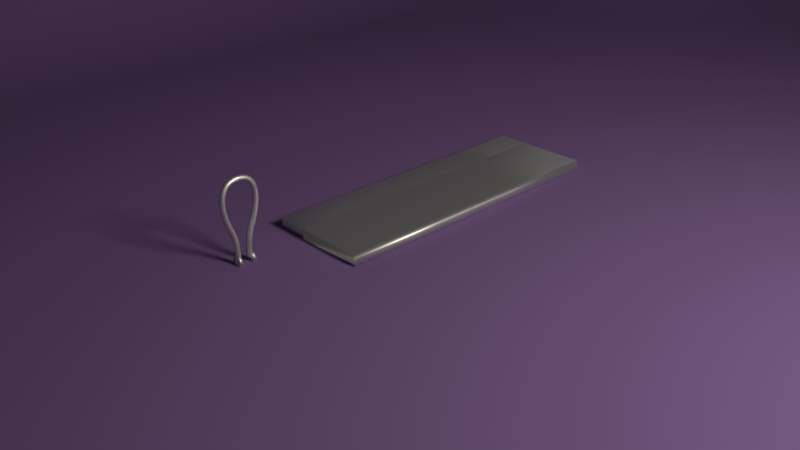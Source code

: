 # Source: folding-comb-animation_.blend  (saved by Blender 2.79.0; exported with 4.5.12 LTS)
import bpy
from mathutils import Matrix  # noqa: F401  (used for matrix-valued properties, if any)

bpy.ops.wm.read_factory_settings(use_empty=True)
scene = bpy.context.scene
scene.name = 'Scene'

# ---- collections
col_collection_1 = bpy.data.collections.new('Collection 1'); scene.collection.children.link(col_collection_1)

# ---- materials (node trees are filled in below, after node groups)
mat_case = bpy.data.materials.new('Case')
mat_case.alpha_threshold = 0.0
mat_case.roughness = 0.5
mat_tines = bpy.data.materials.new('Tines')
mat_tines.alpha_threshold = 0.0
mat_tines.roughness = 0.5
mat_tines.line_color = (0.0, 0.0, 0.0, 1.0)
mat_window = bpy.data.materials.new('Window')
mat_window.alpha_threshold = 0.0
mat_window.roughness = 0.5
mat_backdrop = bpy.data.materials.new('Backdrop')
mat_backdrop.alpha_threshold = 0.0
mat_backdrop.roughness = 0.5

# ---- material node trees
mat_case.use_nodes = True; mat_case.node_tree.nodes.clear()
_N = mat_case.node_tree.nodes; _L = mat_case.node_tree.links
n0 = _N.new('ShaderNodeOutputMaterial'); n0.name = 'Material Output'; n0.location = (300, 300)
n1 = _N.new('ShaderNodeBsdfAnisotropic'); n1.name = 'Glossy BSDF'; n1.location = (-26, 307)
n1.distribution = 'GGX'
_L.new(n1.outputs[0], n0.inputs[0])
n0.is_active_output = True
mat_tines.use_nodes = True; mat_tines.node_tree.nodes.clear()
_N = mat_tines.node_tree.nodes; _L = mat_tines.node_tree.links
n0 = _N.new('ShaderNodeOutputMaterial'); n0.name = 'Material Output'; n0.location = (434, 300)
n1 = _N.new('ShaderNodeMixShader'); n1.name = 'Mix Shader'; n1.location = (214, 358)
n1.inputs[0].default_value = 0.1
n2 = _N.new('ShaderNodeBsdfDiffuse'); n2.name = 'Diffuse BSDF'; n2.location = (-32, 378)
n2.inputs[0].default_value = (0.02006, 0.007388, 0.003729, 1.0)
n2.inputs[1].default_value = 0.5
n3 = _N.new('ShaderNodeBsdfAnisotropic'); n3.name = 'Glossy BSDF'; n3.location = (-28, 212)
n3.distribution = 'GGX'
n3.inputs[0].default_value = (0.8, 0.1535, 0.002687, 1.0)
n3.inputs[1].default_value = 0.4472
_L.new(n2.outputs[0], n1.inputs[1])
_L.new(n1.outputs[0], n0.inputs[0])
_L.new(n3.outputs[0], n1.inputs[2])
n0.is_active_output = True
mat_window.use_nodes = True; mat_window.node_tree.nodes.clear()
_N = mat_window.node_tree.nodes; _L = mat_window.node_tree.links
n0 = _N.new('ShaderNodeOutputMaterial'); n0.name = 'Material Output'; n0.location = (300, 300)
n1 = _N.new('ShaderNodeEmission'); n1.name = 'Emission'; n1.location = (19, 311)
n1.inputs[0].default_value = (0.8, 0.7505, 0.6129, 1.0)
n1.inputs[1].default_value = 50.0
_L.new(n1.outputs[0], n0.inputs[0])
n0.is_active_output = True
mat_backdrop.use_nodes = True; mat_backdrop.node_tree.nodes.clear()
_N = mat_backdrop.node_tree.nodes; _L = mat_backdrop.node_tree.links
n0 = _N.new('ShaderNodeOutputMaterial'); n0.name = 'Material Output'; n0.location = (300, 300)
n1 = _N.new('ShaderNodeBsdfDiffuse'); n1.name = 'Diffuse BSDF'; n1.location = (10, 300)
n1.inputs[0].default_value = (0.1776, 0.106, 0.278, 1.0)
n1.inputs[1].default_value = 0.1
_L.new(n1.outputs[0], n0.inputs[0])
n0.is_active_output = True

# ---- world
world_world = bpy.data.worlds.new('World'); scene.world = world_world
world_world.color = (0.05088, 0.05088, 0.05088)
world_world.use_sun_shadow = False
world_world.sun_shadow_jitter_overblur = 0.0
world_world.cycles.sampling_method = 'MANUAL'

# ---- cameras
cam_camera = bpy.data.cameras.new('Camera')
cam_camera.clip_end = 100.0
cam_camera.lens = 35.0
cam_camera.sensor_width = 32.0
cam_camera.sensor_height = 18.0
cam_camera.ortho_scale = 7.314
cam_camera.dof.focus_distance = 0.0

# ---- lights
light_lamp = bpy.data.lights.new('Lamp', 'POINT')
light_lamp.transmission_factor = 0.0
light_lamp.cutoff_distance = 30.0
light_lamp.energy = 100.0
light_lamp.shadow_buffer_clip_start = 1.001
light_lamp.shadow_soft_size = 0.1
light_lamp.shadow_maximum_resolution = 0.006
light_lamp.use_absolute_resolution = True

# ---- meshes
me_cubeziercurve = bpy.data.meshes.new('CUBezierCurve')
me_cubeziercurve.from_pydata([(-0.4831, -0.002324, 0.009979), (-0.4711, -0.00256, 0.03367), (-0.4492, -0.002976, 0.04801), (-0.4258, -0.003421, 0.04971), (-0.4044, -0.003828, 0.04132), (-0.3878, -0.004141, 0.02173), (-0.3832, -0.004224, 4.975e-08), (-0.3878, -0.004141, -0.02173), (-0.4044, -0.003828, -0.04132), (-0.4258, -0.003421, -0.04971), (-0.4492, -0.002976, -0.04801), (-0.4711, -0.00256, -0.03367), (-0.4818, -0.002355, -0.01373), (-0.4717, 0.086, 0.01645), (-0.4576, 0.08274, 0.03796), (-0.441, 0.07919, 0.04737), (-0.4123, 0.07196, 0.04853), (-0.3924, 0.06891, 0.03796), (-0.3767, 0.06717, 0.01331), (-0.3782, 0.06619, -0.01645), (-0.3924, 0.06891, -0.03796), (-0.4123, 0.07196, -0.04853), (-0.4165, 0.1365, -0.04982), (-0.441, 0.07919, -0.04737), (-0.4576, 0.08274, -0.03796), (-0.4727, 0.08751, -0.01331), (-0.4471, 0.1622, 0.01645), (-0.434, 0.156, 0.03796), (-0.4165, 0.1365, 0.04982), (-0.3921, 0.1358, 0.04853), (-0.3734, 0.1284, 0.03796), (-0.3585, 0.1231, 0.01331), (-0.3602, 0.1226, -0.01646), (-0.3734, 0.1284, -0.03796), (-0.3921, 0.1358, -0.04853), (-0.434, 0.156, -0.03796), (-0.4479, 0.1638, -0.01331), (-0.4094, 0.2268, 0.0133), (-0.3976, 0.2175, 0.03733), (-0.3764, 0.2011, 0.05042), (-0.3403, 0.2065, 0.04686), (-0.3452, 0.1764, 0.03855), (-0.3335, 0.1673, 0.01734), (-0.3322, 0.1662, -0.01333), (-0.3452, 0.1764, -0.03855), (-0.3403, 0.2065, -0.04686), (-0.3764, 0.2011, -0.05042), (-0.3976, 0.2175, -0.03733), (-0.4087, 0.2262, -0.01556), (-0.3596, 0.277, 0.01332), (-0.3486, 0.2655, 0.03797), (-0.3313, 0.2485, 0.04979), (-0.3071, 0.2134, 0.03797), (-0.2984, 0.2002, 0.01332), (-0.2983, 0.2019, -0.01646), (-0.3071, 0.2134, -0.03797), (-0.3313, 0.2485, -0.04979), (-0.3486, 0.2655, -0.03797), (-0.3579, 0.2767, -0.01646), (-0.2981, 0.3142, 0.01646), (-0.2914, 0.3014, 0.03797), (-0.2564, 0.2971, 0.04831), (-0.2482, 0.2673, 0.04721), (-0.2615, 0.2419, 0.03797), (-0.2553, 0.2288, 0.01646), (-0.256, 0.227, -0.01332), (-0.2615, 0.2419, -0.03797), (-0.2639, 0.2635, -0.04854), (-0.2813, 0.284, -0.04853), (-0.2914, 0.3014, -0.03797), (-0.2999, 0.3148, -0.01331), (-0.2319, 0.3399, 0.01645), (-0.2274, 0.3261, 0.03796), (-0.2329, 0.2906, 0.05022), (-0.2083, 0.2623, 0.03796), (-0.2057, 0.2466, 0.01331), (-0.2045, 0.2483, -0.01646), (-0.2083, 0.2623, -0.03796), (-0.1864, 0.2862, -0.04757), (-0.2173, 0.304, -0.04979), (-0.2274, 0.3261, -0.03796), (-0.2338, 0.3407, -0.01331), (-0.161, 0.3552, 0.01645), (-0.1584, 0.341, 0.03796), (-0.1354, 0.3234, 0.04879), (-0.1422, 0.2968, 0.0486), (-0.1484, 0.2751, 0.03796), (-0.1467, 0.2607, 0.01645), (-0.1481, 0.2587, -0.01005), (-0.1479, 0.2705, -0.03335), (-0.1431, 0.3252, -0.04826), (-0.1592, 0.3455, -0.03335), (-0.1629, 0.3567, -0.01005), (-0.08702, 0.3625, 0.01327), (-0.08617, 0.3519, 0.03335), (-0.05294, 0.3376, 0.04486), (-0.08325, 0.2807, 0.03796), (-0.08329, 0.2663, 0.01645), (-0.08529, 0.2644, -0.01005), (-0.08331, 0.2761, -0.03335), (-0.05458, 0.2987, -0.04779), (-0.007802, 0.3171, -0.05016), (-0.05294, 0.3376, -0.04486), (-0.08617, 0.3519, -0.03335), (-0.08901, 0.3634, -0.01005), (-0.0132, 0.3627, 0.01005), (-0.01089, 0.351, 0.03334), (-0.007802, 0.3171, 0.05016), (-0.054, 0.2986, 0.04761), (-0.01495, 0.2752, 0.03335), (-0.01607, 0.2647, 0.01327), (-0.01852, 0.2638, -0.01005), (-0.01495, 0.2752, -0.03335), (-0.01089, 0.351, -0.03334), (-0.01087, 0.3616, -0.01327), (0.06341, 0.3556, 0.01005), (0.06538, 0.3437, 0.03334), (0.09994, 0.3174, 0.04781), (0.08908, 0.2827, 0.04635), (0.0556, 0.2684, 0.03334), (0.05359, 0.258, 0.01327), (0.05063, 0.2574, -0.01005), (0.0556, 0.2684, -0.03334), (0.08908, 0.2827, -0.04635), (0.09994, 0.3174, -0.04781), (0.06538, 0.3437, -0.03334), (0.0661, 0.3542, -0.01327), (0.1427, 0.3416, 0.01327), (0.1414, 0.3311, 0.03334), (0.1268, 0.2566, 0.03334), (0.1552, 0.2403, 0.01321), (0.1206, 0.246, -0.01005), (0.1268, 0.2566, -0.03334), (0.1414, 0.3311, -0.03334), (0.1397, 0.3432, -0.01005), (0.2457, 0.3192, -0.000154), (0.2176, 0.3245, 0.01327), (0.2353, 0.3083, 0.03434), (0.2434, 0.291, 0.04484), (0.2783, 0.2546, 0.04998), (0.2668, 0.2416, 0.04648), (0.2184, 0.2356, 0.03369), (0.1948, 0.2336, -0.02252), (0.2281, 0.2427, -0.04193), (0.2757, 0.2423, -0.04751), (0.2783, 0.2546, -0.04998), (0.3013, 0.2634, -0.04873), (0.2452, 0.2964, -0.04195), (0.2172, 0.3213, -0.02252), (0.3136, 0.2932, 0.02253), (0.2576, 0.2158, 0.02252), (0.2231, 0.2212, -0.0006174), (0.2893, 0.2037, -0.017), (0.2967, 0.21, -0.03149), (0.3184, 0.2854, -0.03134), (0.2848, 0.3055, -0.01327), (0.3558, 0.2831, 0.006181), (0.3525, 0.2666, 0.03793), (0.3013, 0.2634, 0.04873), (0.3288, 0.2042, 0.03793), (0.3232, 0.1909, 0.01641), (0.321, 0.1895, -0.00675), (0.3296, 0.2096, -0.04151), (0.3499, 0.2619, -0.04153), (0.3562, 0.2806, -0.01641), (0.5083, 0.2112, 0.03332), (0.5307, 0.1865, 0.04483), (0.4994, 0.1847, 0.0491), (0.4823, 0.173, 0.04989), (0.4853, 0.1492, 0.04194), (0.482, 0.1361, 0.02799), (0.4499, 0.1407, 0.01321), (0.4817, 0.1272, -0.00341), (0.4507, 0.144, -0.02248), (0.4853, 0.1492, -0.04194), (0.4823, 0.173, -0.04989), (0.4994, 0.1847, -0.0491), (0.5307, 0.1865, -0.04483), (0.5083, 0.2112, -0.03332), (0.5119, 0.2207, -0.01443), (0.4913, 0.2308, -3.209e-08), (0.5158, 0.2207, 0.0107), (0.5341, 0.1124, 0.01406), (0.5075, 0.1242, -0.02252), (0.6163, 0.1912, 0.01307), (0.614, 0.1807, 0.03344), (0.7386, 0.116, 0.04997), (0.6178, 0.128, 0.0486), (0.6317, 0.1137, 0.04449), (0.5652, 0.115, 0.03334), (0.5667, 0.1017, -0.006735), (0.5652, 0.115, -0.03334), (0.6317, 0.1137, -0.04449), (0.6178, 0.128, -0.0486), (0.6534, 0.1503, -0.04787), (0.614, 0.1807, -0.03344), (0.5892, 0.1993, -0.009632), (0.6534, 0.1503, 0.04787), (0.6283, 0.09619, 0.02739), (0.6268, 0.08801, -1.694e-08), (0.6283, 0.09619, -0.02739), (0.6441, 0.1868, -0.01047), (0.7485, 0.17, 0.0132), (0.7129, 0.164, 0.03334), (0.703, 0.08879, 0.03334), (0.6971, 0.07785, 0.01005), (0.7008, 0.07841, -0.01327), (0.703, 0.08879, -0.03334), (0.7386, 0.116, -0.04997), (0.7129, 0.164, -0.03334), (0.7101, 0.1761, -0.01005), (0.7941, 0.1556, 0.03334), (0.8344, 0.1309, 0.0478), (0.8346, 0.09487, 0.04637), (0.7881, 0.08001, 0.03334), (0.7821, 0.06884, 0.01005), (0.7863, 0.06954, -0.01327), (0.7881, 0.08001, -0.03334), (0.8346, 0.09487, -0.04637), (0.8344, 0.1309, -0.0478), (0.7941, 0.1556, -0.03334), (0.79, 0.1676, -0.01005), (0.8848, 0.1621, 0.01005), (0.8906, 0.1503, 0.03334), (0.8878, 0.07449, 0.03334), (0.8813, 0.06311, 0.01005), (0.8863, 0.06395, -0.01327), (0.8878, 0.07449, -0.03334), (0.8906, 0.1503, -0.03334), (0.8898, 0.1609, -0.01327), (1.003, 0.1608, 0.006725), (1.003, 0.1491, 0.03262), (1.003, 0.1248, 0.04882), (1.003, 0.09497, 0.04808), (1.003, 0.0732, 0.034), (1.003, 0.06089, 0.01005), (1.003, 0.06224, -0.01405), (1.003, 0.0732, -0.034), (1.003, 0.09497, -0.04808), (1.003, 0.1248, -0.04882), (1.003, 0.1536, -0.0276), (-0.4831, 0.002324, 0.009978), (-0.4711, 0.00256, 0.03367), (-0.4492, 0.002976, 0.04801), (-0.4258, 0.003421, 0.04971), (-0.4044, 0.003828, 0.04132), (-0.3878, 0.004141, 0.02173), (-0.3832, 0.004224, -2.374e-06), (-0.3879, 0.004141, -0.02174), (-0.4044, 0.003828, -0.04132), (-0.4258, 0.003421, -0.04971), (-0.4492, 0.002976, -0.04802), (-0.4711, 0.00256, -0.03368), (-0.4818, 0.002355, -0.01373), (-0.4727, -0.08751, 0.01331), (-0.4576, -0.08274, 0.03796), (-0.441, -0.07919, 0.04737), (-0.4123, -0.07196, 0.04853), (-0.3924, -0.06891, 0.03796), (-0.3767, -0.06717, 0.01331), (-0.3782, -0.06618, -0.01646), (-0.3924, -0.0689, -0.03797), (-0.4123, -0.07195, -0.04853), (-0.4165, -0.1365, -0.04982), (-0.441, -0.07917, -0.04737), (-0.4576, -0.08273, -0.03797), (-0.4717, -0.086, -0.01646), (-0.4479, -0.1638, 0.01331), (-0.434, -0.156, 0.03796), (-0.4165, -0.1365, 0.04982), (-0.3921, -0.1358, 0.04853), (-0.3734, -0.1284, 0.03796), (-0.3585, -0.1231, 0.01331), (-0.3602, -0.1226, -0.01646), (-0.3734, -0.1284, -0.03797), (-0.3921, -0.1358, -0.04853), (-0.434, -0.156, -0.03797), (-0.4471, -0.1622, -0.01646), (-0.4094, -0.2268, 0.0133), (-0.3976, -0.2175, 0.03733), (-0.3795, -0.2033, 0.04934), (-0.3611, -0.1889, 0.04872), (-0.3452, -0.1764, 0.03855), (-0.3322, -0.1662, 0.01333), (-0.3335, -0.1673, -0.01734), (-0.3452, -0.1764, -0.03855), (-0.3611, -0.1889, -0.04872), (-0.3795, -0.2033, -0.04934), (-0.3976, -0.2175, -0.03733), (-0.4087, -0.2262, -0.01556), (-0.3596, -0.277, 0.01331), (-0.3487, -0.2655, 0.03796), (-0.328, -0.2473, 0.05048), (-0.2993, -0.2409, 0.04715), (-0.3071, -0.2134, 0.03796), (-0.2984, -0.2002, 0.01331), (-0.2983, -0.2019, -0.01646), (-0.3071, -0.2134, -0.03797), (-0.2993, -0.2409, -0.04716), (-0.328, -0.2473, -0.05048), (-0.3486, -0.2655, -0.03797), (-0.3579, -0.2767, -0.01646), (-0.2999, -0.3148, 0.0133), (-0.2914, -0.3014, 0.03796), (-0.2565, -0.2971, 0.0483), (-0.2616, -0.2419, 0.03795), (-0.256, -0.227, 0.01331), (-0.2553, -0.2288, -0.01646), (-0.2615, -0.2419, -0.03797), (-0.2914, -0.3014, -0.03797), (-0.2981, -0.3142, -0.01646), (-0.2338, -0.3407, 0.0133), (-0.2274, -0.3261, 0.03795), (-0.2005, -0.2989, 0.05023), (-0.1898, -0.2854, 0.04725), (-0.2083, -0.2623, 0.03795), (-0.2057, -0.2466, 0.01331), (-0.2045, -0.2483, -0.01646), (-0.2083, -0.2623, -0.03796), (-0.1897, -0.2854, -0.04726), (-0.2004, -0.2989, -0.05022), (-0.2564, -0.2971, -0.04831), (-0.2274, -0.3261, -0.03796), (-0.2319, -0.3399, -0.01645), (-0.161, -0.3552, 0.01645), (-0.1584, -0.341, 0.03796), (-0.1471, -0.3186, 0.04974), (-0.1484, -0.2751, 0.03796), (-0.1486, -0.2591, 0.01331), (-0.1467, -0.2607, -0.01645), (-0.1484, -0.2751, -0.03796), (-0.1431, -0.3252, -0.04826), (-0.1592, -0.3455, -0.03335), (-0.1629, -0.3567, -0.01005), (-0.08688, -0.3618, 0.01645), (-0.08578, -0.3473, 0.03796), (-0.0554, -0.3019, 0.04851), (-0.08326, -0.2807, 0.03796), (-0.08329, -0.2663, 0.01645), (-0.08529, -0.2644, -0.01005), (-0.08331, -0.2761, -0.03335), (-0.05458, -0.2987, -0.04779), (-0.05294, -0.3376, -0.04486), (-0.08617, -0.3519, -0.03335), (-0.08901, -0.3634, -0.01005), (-0.0132, -0.3627, 0.01004), (-0.0109, -0.351, 0.03334), (-0.03715, -0.331, 0.04777), (-0.01442, -0.2798, 0.03796), (-0.0159, -0.2654, 0.01645), (-0.01852, -0.2638, -0.01005), (-0.01495, -0.2752, -0.03335), (-0.007802, -0.3171, -0.05016), (-0.01089, -0.351, -0.03334), (-0.01087, -0.3616, -0.01327), (0.06341, -0.3556, 0.01004), (0.06537, -0.3437, 0.03334), (0.09817, -0.3237, 0.04484), (0.1076, -0.3029, 0.05044), (0.08907, -0.2827, 0.04635), (0.0556, -0.2684, 0.03334), (0.05062, -0.2574, 0.01005), (0.05359, -0.258, -0.01327), (0.0556, -0.2684, -0.03334), (0.08908, -0.2827, -0.04635), (0.06538, -0.3437, -0.03334), (0.0661, -0.3542, -0.01327), (0.1397, -0.3432, 0.01005), (0.1414, -0.3311, 0.03334), (0.1268, -0.2566, 0.03334), (0.1206, -0.246, 0.01005), (0.124, -0.2464, -0.01327), (0.1268, -0.2566, -0.03334), (0.09994, -0.3174, -0.04781), (0.1414, -0.3311, -0.03334), (0.1427, -0.3416, -0.01327), (0.2457, -0.3192, 0.0001538), (0.2172, -0.3213, 0.02252), (0.2452, -0.2964, 0.04195), (0.2783, -0.2546, 0.04998), (0.2757, -0.2423, 0.04751), (0.2281, -0.2427, 0.04193), (0.1948, -0.2336, 0.02252), (0.224, -0.2212, 0.003403), (0.2224, -0.2232, -0.01323), (0.2239, -0.2299, -0.02791), (0.2281, -0.2427, -0.04193), (0.2757, -0.2423, -0.04751), (0.2783, -0.2546, -0.04998), (0.2434, -0.291, -0.04484), (0.2353, -0.3083, -0.03434), (0.2176, -0.3245, -0.01327), (0.3184, -0.2939, 0.01768), (0.3184, -0.2854, 0.03134), (0.2944, -0.2047, 0.02265), (0.2843, -0.3022, -0.02252), (0.3558, -0.2831, 0.00618), (0.3499, -0.2619, 0.04153), (0.3013, -0.2634, 0.04873), (0.3288, -0.2042, 0.03793), (0.321, -0.1895, 0.006749), (0.3232, -0.1909, -0.01641), (0.3288, -0.2042, -0.03793), (0.3013, -0.2634, -0.04873), (0.3525, -0.2666, -0.03793), (0.3562, -0.2806, -0.01641), (0.5083, -0.2112, 0.03333), (0.5004, -0.1907, 0.04792), (0.4823, -0.173, 0.04989), (0.4853, -0.1492, 0.04194), (0.482, -0.1361, 0.028), (0.4499, -0.1407, 0.01322), (0.4817, -0.1272, -0.003409), (0.4507, -0.144, -0.02248), (0.4853, -0.1492, -0.04194), (0.4994, -0.1847, -0.0491), (0.5307, -0.1865, -0.04483), (0.5083, -0.2112, -0.03332), (0.5158, -0.2207, -0.0107), (0.4913, -0.2308, 1.887e-07), (0.4823, -0.173, -0.04989), (0.5119, -0.2207, 0.01443), (0.5341, -0.1124, 0.01406), (0.5075, -0.1242, -0.02252), (0.5899, -0.2, -0.006275), (0.5879, -0.1947, 0.02296), (0.5644, -0.1828, 0.04226), (0.638, -0.1467, 0.04907), (0.6178, -0.128, 0.0486), (0.6317, -0.1137, 0.04449), (0.5652, -0.115, 0.03334), (0.5667, -0.1017, -0.006735), (0.5652, -0.115, -0.03334), (0.6317, -0.1137, -0.04449), (0.6178, -0.128, -0.0486), (0.638, -0.1467, -0.04907), (0.614, -0.1807, -0.03344), (0.6764, -0.1796, 0.01314), (0.6434, -0.1745, 0.03401), (0.6726, -0.154, 0.04468), (0.6283, -0.09619, 0.02739), (0.6268, -0.08801, 1.626e-07), (0.6283, -0.09619, -0.02739), (0.6726, -0.154, -0.04468), (0.6441, -0.1868, -0.01047), (0.7129, -0.164, 0.03334), (0.7386, -0.116, 0.04997), (0.703, -0.08879, 0.03334), (0.7008, -0.07841, 0.01327), (0.6971, -0.07785, -0.01005), (0.703, -0.08879, -0.03334), (0.7386, -0.116, -0.04997), (0.7129, -0.164, -0.03334), (0.7101, -0.1761, -0.01005), (0.8345, -0.163, 0.01319), (0.7941, -0.1556, 0.03334), (0.8344, -0.1309, 0.0478), (0.7881, -0.08001, 0.03334), (0.7863, -0.06954, 0.01327), (0.7821, -0.06884, -0.01005), (0.7881, -0.08001, -0.03334), (0.8346, -0.09487, -0.04637), (0.8344, -0.1309, -0.0478), (0.7941, -0.1556, -0.03334), (0.79, -0.1676, -0.01005), (0.8906, -0.1503, 0.03334), (0.8346, -0.09487, 0.04637), (0.8878, -0.07449, 0.03334), (0.8863, -0.06395, 0.01327), (0.8813, -0.06311, -0.01005), (0.8878, -0.07449, -0.03334), (0.8906, -0.1503, -0.03334), (0.8848, -0.1621, -0.01005), (1.003, -0.1608, 0.006725), (1.003, -0.1491, 0.03262), (1.003, -0.1248, 0.04882), (1.003, -0.09497, 0.04808), (1.003, -0.0732, 0.034), (1.003, -0.06224, 0.01405), (1.003, -0.06089, -0.01005), (1.003, -0.0732, -0.034), (1.003, -0.09497, -0.04808), (1.003, -0.1248, -0.04882), (1.003, -0.1536, -0.0276), (1.123, -0.0862, -0.002217), (1.058, -0.1662, -0.002217), (1.093, -0.0862, -0.07293), (1.048, -0.1662, -0.02701), (1.023, -0.0862, -0.1022), (1.023, -0.1662, -0.03727), (0.952, -0.0862, -0.07293), (0.998, -0.1662, -0.02701), (0.9228, -0.0862, -0.002217), (0.9877, -0.1662, -0.002217), (0.952, -0.0862, 0.06849), (0.998, -0.1662, 0.02257), (1.023, -0.0862, 0.09778), (1.023, -0.1662, 0.03284), (1.093, -0.0862, 0.06849), (1.048, -0.1662, 0.02257), (1.093, -0.1462, -0.07293), (1.123, -0.1462, -0.002217), (1.023, -0.1462, -0.1022), (0.952, -0.1462, -0.07293), (0.9228, -0.1462, -0.002217), (0.952, -0.1462, 0.06849), (1.023, -0.1462, 0.09778), (1.093, -0.1462, 0.06849), (1.071, -0.1462, -0.04997), (1.09, -0.1462, -0.002217), (1.023, -0.1462, -0.06975), (0.975, -0.1462, -0.04997), (0.9552, -0.1462, -0.002217), (0.975, -0.1462, 0.04553), (1.023, -0.1462, 0.06531), (1.071, -0.1462, 0.04553), (1.123, 0.1138, -0.002217), (1.058, 0.1938, -0.002217), (1.093, 0.1138, 0.06849), (1.048, 0.1938, 0.02257), (1.023, 0.1138, 0.09778), (1.023, 0.1938, 0.03284), (0.952, 0.1138, 0.06849), (0.998, 0.1938, 0.02257), (0.9228, 0.1138, -0.002217), (0.9877, 0.1938, -0.002217), (0.952, 0.1138, -0.07293), (0.998, 0.1938, -0.02701), (1.023, 0.1138, -0.1022), (1.023, 0.1938, -0.03727), (1.093, 0.1138, -0.07293), (1.048, 0.1938, -0.02701), (1.093, 0.1738, 0.06849), (1.123, 0.1738, -0.002217), (1.023, 0.1738, 0.09778), (0.952, 0.1738, 0.06849), (0.9228, 0.1738, -0.002217), (0.952, 0.1738, -0.07293), (1.023, 0.1738, -0.1022), (1.093, 0.1738, -0.07293), (1.071, 0.1738, 0.04553), (1.09, 0.1738, -0.002217), (1.023, 0.1738, 0.06531), (0.975, 0.1738, 0.04553), (0.9552, 0.1738, -0.002217), (0.975, 0.1738, -0.04997), (1.023, 0.1738, -0.06975), (1.071, 0.1738, -0.04997)], [], [(0, 25, 12), (13, 0, 1), (14, 1, 2), (28, 2, 3), (16, 3, 4), (17, 4, 5), (18, 5, 6), (7, 19, 6), (8, 20, 7), (9, 21, 8), (10, 22, 9), (11, 24, 10), (12, 25, 11), (29, 28, 16), (22, 34, 21), (37, 36, 26), (39, 28, 29), (32, 43, 31), (22, 46, 34), (43, 53, 42), (70, 58, 49), (65, 53, 54), (67, 45, 46), (61, 72, 60), (51, 73, 61), (65, 75, 64), (79, 67, 56), (79, 56, 68), (73, 84, 61), (62, 85, 73), (88, 75, 76), (89, 76, 77), (90, 79, 80), (91, 80, 81), (83, 94, 82), (84, 95, 83), (85, 107, 73), (93, 105, 104), (95, 106, 94), (97, 109, 96), (113, 102, 103), (107, 117, 95), (124, 101, 102), (134, 126, 115), (117, 128, 116), (133, 124, 125), (130, 141, 129), (142, 131, 132), (143, 132, 123), (147, 124, 133), (148, 133, 134), (137, 149, 136), (130, 150, 141), (152, 151, 142), (154, 147, 148), (155, 148, 135), (149, 156, 135), (137, 157, 149), (138, 157, 137), (141, 159, 140), (150, 159, 141), (151, 160, 150), (161, 151, 152), (164, 154, 155), (149, 181, 156), (157, 165, 149), (158, 166, 157), (159, 169, 140), (160, 170, 159), (173, 161, 152), (173, 152, 153), (174, 153, 162), (174, 162, 144), (177, 146, 163), (178, 163, 154), (178, 154, 164), (172, 182, 171), (183, 172, 173), (196, 179, 181), (166, 185, 165), (170, 189, 169), (182, 189, 170), (172, 190, 182), (190, 172, 183), (191, 183, 174), (195, 177, 178), (25, 13, 26, 36), (182, 198, 189), (190, 199, 182), (200, 190, 191), (201, 195, 196), (204, 188, 198), (205, 198, 199), (200, 206, 199), (192, 207, 200), (211, 202, 203), (213, 186, 188), (208, 218, 192), (222, 221, 202), (224, 213, 214), (218, 227, 217), (222, 230, 229), (232, 212, 186), (233, 186, 213), (208, 238, 218), (219, 239, 208), (229, 240, 228), (241, 254, 242), (242, 255, 243), (243, 269, 244), (244, 257, 245), (245, 258, 246), (246, 259, 247), (247, 259, 260), (248, 260, 261), (249, 261, 262), (250, 262, 263), (251, 263, 264), (251, 264, 265), (252, 265, 266), (269, 270, 257), (281, 292, 293), (286, 299, 287), (294, 293, 305), (299, 320, 321), (321, 322, 309), (323, 333, 311), (311, 333, 324), (315, 314, 327), (320, 331, 321), (321, 331, 322), (322, 332, 323), (313, 326, 336), (328, 338, 339), (328, 339, 329), (329, 340, 330), (330, 341, 319), (319, 341, 320), (334, 345, 346), (335, 346, 347), (337, 336, 348), (342, 353, 343), (347, 357, 358), (336, 358, 359), (348, 359, 360), (349, 360, 361), (352, 373, 342), (360, 359, 369), (373, 374, 365), (367, 376, 377), (368, 377, 378), (358, 398, 379), (359, 380, 381), (369, 381, 382), (370, 382, 383), (372, 386, 364), (377, 392, 393), (382, 381, 394), (390, 395, 391), (378, 393, 397), (378, 397, 398), (381, 380, 399), (384, 401, 385), (385, 402, 386), (389, 404, 390), (390, 404, 395), (395, 405, 376), (396, 419, 421), (392, 421, 406), (397, 406, 407), (380, 379, 408), (380, 408, 409), (399, 409, 410), (394, 410, 411), (400, 411, 412), (400, 412, 401), (401, 413, 402), (402, 414, 387), (403, 416, 404), (404, 417, 405), (419, 418, 421), (407, 406, 426), (411, 410, 422), (412, 423, 413), (421, 424, 425), (406, 425, 426), (407, 426, 427), (408, 427, 446), (408, 446, 428), (409, 429, 430), (412, 431, 423), (423, 432, 414), (416, 436, 417), (424, 437, 425), (425, 437, 438), (426, 438, 439), (430, 429, 440), (422, 440, 441), (431, 442, 432), (435, 443, 416), (436, 444, 424), (437, 445, 438), (429, 447, 440), (440, 448, 441), (442, 449, 450), (434, 433, 451), (436, 443, 452), (439, 456, 427), (446, 466, 429), (435, 451, 462), (454, 465, 455), (466, 467, 457), (463, 462, 471), (472, 473, 454), (456, 475, 446), (446, 476, 466), (451, 481, 482), (472, 483, 473), (13, 25, 0), (14, 13, 1), (15, 14, 2), (28, 15, 2), (16, 28, 3), (17, 16, 4), (18, 17, 5), (6, 19, 18), (7, 20, 19), (8, 21, 20), (9, 22, 21), (10, 23, 22), (10, 24, 23), (11, 25, 24), (13, 14, 27, 26), (14, 15, 28, 27), (16, 17, 30, 29), (17, 18, 31, 30), (31, 18, 19, 32), (32, 19, 20, 33), (33, 20, 21, 34), (22, 23, 24, 35), (35, 24, 25, 36), (26, 27, 38, 37), (36, 37, 48), (27, 28, 39, 38), (29, 30, 41, 40), (40, 39, 29), (30, 31, 42, 41), (43, 32, 33, 44), (43, 42, 31), (44, 33, 34, 45), (46, 22, 35, 47), (34, 46, 45), (47, 35, 36, 48), (48, 37, 49, 58), (49, 37, 38, 50), (50, 38, 39, 51), (52, 41, 42, 53), (41, 52, 40), (43, 44, 55, 54), (54, 53, 43), (46, 47, 57, 56), (45, 55, 44), (47, 48, 58, 57), (59, 49, 50, 60), (49, 59, 70), (60, 50, 51, 61), (73, 39, 40, 62), (39, 73, 51), (62, 40, 52, 63), (63, 52, 53, 64), (54, 55, 66, 65), (53, 65, 64), (55, 45, 67, 66), (56, 57, 69, 68), (56, 67, 46), (57, 58, 70, 69), (81, 70, 59, 71), (71, 59, 60, 72), (74, 63, 64, 75), (63, 74, 62), (65, 66, 77, 76), (76, 75, 65), (66, 67, 78, 77), (68, 69, 80, 79), (69, 70, 81, 80), (92, 81, 71, 82), (82, 71, 72, 83), (83, 72, 61, 84), (85, 62, 74, 86), (86, 74, 75, 87), (104, 92, 82, 93), (75, 88, 87), (89, 88, 76), (78, 89, 77), (79, 78, 67), (91, 90, 80), (92, 91, 81), (108, 85, 86, 96), (82, 94, 93), (83, 95, 94), (73, 107, 84), (96, 86, 87, 97), (97, 87, 88, 98), (88, 89, 99, 98), (89, 78, 100, 99), (78, 79, 101, 100), (90, 91, 103, 102), (90, 101, 79), (91, 92, 104, 103), (105, 93, 94, 106), (105, 114, 104), (110, 97, 98, 111), (84, 107, 95), (85, 108, 107), (96, 109, 108), (97, 110, 109), (98, 99, 112, 111), (103, 104, 114, 113), (100, 112, 99), (102, 101, 90), (114, 105, 115, 126), (115, 105, 106, 116), (116, 106, 95, 117), (118, 108, 109, 119), (108, 118, 107), (119, 109, 110, 120), (120, 110, 111, 121), (111, 112, 122, 121), (112, 100, 123, 122), (102, 113, 125, 124), (101, 123, 100), (113, 114, 126, 125), (127, 115, 116, 128), (115, 127, 134), (129, 119, 120, 130), (119, 129, 118), (130, 120, 121, 131), (121, 122, 132, 131), (125, 126, 134, 133), (123, 132, 122), (135, 134, 127, 136), (136, 127, 128, 137), (137, 128, 117, 138), (158, 117, 107, 139), (117, 158, 138), (139, 107, 118, 140), (140, 118, 129, 141), (123, 101, 145, 144), (131, 151, 130), (142, 151, 131), (143, 142, 132), (144, 143, 123), (101, 124, 146, 145), (155, 135, 156, 164), (147, 146, 124), (148, 147, 133), (135, 148, 134), (136, 149, 135), (130, 151, 150), (153, 152, 142), (143, 153, 142), (155, 154, 148), (167, 158, 139, 168), (138, 158, 157), (150, 160, 159), (151, 161, 160), (162, 153, 143), (144, 162, 143), (163, 146, 147), (154, 163, 147), (156, 180, 164), (156, 181, 180), (149, 165, 181), (157, 166, 165), (158, 167, 166), (171, 160, 161, 172), (140, 168, 139), (140, 169, 168), (159, 170, 169), (160, 171, 170), (145, 146, 176, 175), (173, 172, 161), (174, 173, 153), (175, 174, 144), (145, 175, 144), (184, 181, 165, 185), (177, 176, 146), (178, 177, 163), (179, 178, 164), (180, 179, 164), (181, 179, 180), (171, 182, 170), (174, 183, 173), (181, 184, 196), (197, 167, 168, 186), (167, 197, 166), (187, 168, 169, 188), (168, 187, 186), (174, 175, 193, 192), (169, 189, 188), (191, 190, 183), (192, 191, 174), (175, 176, 194, 208), (208, 193, 175), (178, 179, 196, 195), (177, 194, 176), (201, 184, 202, 210), (184, 201, 196), (166, 197, 185), (189, 198, 188), (182, 199, 198), (200, 199, 190), (192, 200, 191), (195, 194, 177), (184, 185, 203, 202), (209, 195, 201, 210), (197, 203, 185), (188, 186, 187), (205, 204, 198), (199, 206, 205), (200, 207, 206), (193, 208, 192), (195, 209, 194), (203, 197, 212, 211), (202, 221, 210), (188, 204, 214, 213), (186, 212, 197), (204, 205, 215, 214), (215, 205, 206, 216), (216, 206, 207, 217), (217, 207, 192, 218), (219, 194, 209, 220), (194, 219, 208), (220, 209, 210, 221), (202, 211, 223, 222), (221, 222, 229), (214, 215, 225, 224), (212, 223, 211), (225, 215, 216, 226), (226, 216, 217, 227), (228, 220, 221, 229), (220, 228, 219), (222, 223, 231, 230), (223, 212, 232, 231), (213, 224, 234, 233), (233, 232, 186), (224, 225, 235, 234), (235, 225, 226, 236), (236, 226, 227, 237), (237, 227, 218, 238), (239, 219, 228, 240), (208, 239, 238), (266, 254, 241, 253), (229, 230, 240), (277, 267, 254, 266), (242, 254, 255), (243, 255, 256), (243, 256, 269), (244, 269, 257), (245, 257, 258), (246, 258, 259), (248, 247, 260), (249, 248, 261), (250, 249, 262), (251, 250, 263), (252, 251, 265), (253, 252, 266), (268, 255, 254, 267), (269, 256, 255, 268), (271, 258, 257, 270), (272, 259, 258, 271), (272, 273, 260, 259), (273, 274, 261, 260), (274, 275, 262, 261), (263, 276, 265, 264), (263, 262, 275), (276, 277, 266, 265), (289, 278, 267, 277), (279, 268, 267, 278), (280, 269, 268, 279), (281, 270, 269, 280), (282, 271, 270, 281), (283, 272, 271, 282), (283, 284, 273, 272), (284, 285, 274, 273), (285, 286, 275, 274), (286, 287, 263, 275), (287, 288, 276, 263), (288, 289, 277, 276), (290, 278, 289, 301), (290, 291, 279, 278), (291, 292, 280, 279), (293, 294, 282, 281), (281, 280, 292), (294, 295, 283, 282), (296, 284, 283, 295), (297, 285, 284, 296), (298, 286, 285, 297), (300, 288, 287, 299), (286, 298, 299), (301, 289, 288, 300), (302, 290, 301, 310), (302, 303, 291, 290), (303, 304, 292, 291), (305, 306, 295, 294), (307, 296, 295, 306), (308, 297, 296, 307), (309, 300, 299, 321), (297, 308, 298), (310, 301, 300, 309), (311, 302, 310, 323), (311, 312, 303, 302), (313, 314, 293, 292), (304, 303, 312), (292, 304, 313), (314, 315, 305, 293), (315, 316, 306, 305), (317, 307, 306, 316), (318, 308, 307, 317), (319, 298, 308, 318), (320, 299, 298, 319), (323, 310, 309, 322), (324, 325, 312, 311), (325, 326, 304, 312), (327, 328, 316, 315), (313, 304, 326), (329, 317, 316, 328), (330, 318, 317, 329), (344, 334, 324, 333), (318, 330, 319), (322, 331, 332), (323, 332, 333), (334, 335, 325, 324), (335, 347, 326, 325), (336, 337, 327, 314), (314, 313, 336), (337, 338, 328, 327), (343, 332, 331, 342), (329, 339, 340), (330, 340, 341), (320, 341, 352), (320, 352, 331), (344, 333, 332, 343), (348, 349, 338, 337), (344, 354, 345), (334, 344, 345), (335, 334, 346), (349, 350, 339, 338), (351, 340, 339, 350), (354, 344, 343, 353), (340, 351, 341), (331, 352, 342), (355, 345, 354, 366), (355, 356, 346, 345), (356, 357, 347, 346), (363, 351, 350, 362), (326, 347, 358), (336, 326, 358), (348, 336, 359), (349, 348, 360), (350, 349, 361), (350, 361, 362), (364, 341, 351, 363), (365, 353, 342, 373), (341, 364, 352), (366, 354, 353, 365), (367, 355, 366, 375), (367, 368, 356, 355), (369, 370, 361, 360), (357, 356, 368), (371, 362, 361, 370), (372, 363, 362, 371), (375, 366, 365, 374), (363, 372, 364), (376, 367, 375, 391), (378, 398, 358, 357), (368, 367, 377), (357, 368, 378), (379, 380, 359, 358), (384, 371, 370, 383), (369, 359, 381), (370, 369, 382), (385, 372, 371, 384), (388, 352, 364, 387), (372, 385, 386), (364, 386, 387), (403, 373, 352, 388), (390, 374, 373, 389), (373, 403, 389), (391, 375, 374, 390), (401, 384, 383, 400), (377, 376, 392), (378, 377, 393), (383, 382, 394), (391, 395, 376), (376, 405, 396), (392, 376, 396), (394, 381, 399), (383, 394, 400), (407, 408, 379, 398), (385, 401, 402), (386, 402, 387), (389, 403, 404), (395, 404, 405), (405, 419, 396), (392, 396, 421), (393, 392, 406), (397, 393, 406), (398, 397, 407), (415, 403, 388, 420), (399, 380, 409), (394, 399, 410), (400, 394, 411), (401, 412, 413), (402, 413, 414), (387, 414, 420), (387, 420, 388), (428, 429, 409, 408), (403, 415, 416), (404, 416, 417), (405, 417, 418), (405, 418, 419), (412, 411, 422), (413, 423, 414), (421, 418, 424), (406, 421, 425), (408, 407, 427), (434, 420, 414, 433), (410, 409, 430), (422, 410, 430), (412, 422, 431), (423, 431, 432), (414, 432, 433), (435, 415, 420, 451), (420, 434, 451), (424, 418, 417, 436), (415, 435, 416), (452, 453, 444, 436), (424, 444, 437), (426, 425, 438), (427, 426, 439), (422, 430, 440), (431, 422, 441), (431, 441, 442), (432, 442, 433), (416, 443, 436), (444, 453, 437), (438, 445, 439), (428, 446, 429), (440, 447, 448), (441, 448, 449), (442, 441, 449), (433, 442, 450), (454, 437, 453, 464), (455, 445, 437, 454), (456, 439, 445, 455), (457, 447, 429, 466), (427, 456, 446), (458, 448, 447, 457), (459, 449, 448, 458), (459, 460, 450, 449), (460, 461, 433, 450), (462, 463, 452, 443), (451, 433, 461), (443, 435, 462), (463, 464, 453, 452), (468, 458, 457, 467), (464, 472, 454), (455, 465, 456), (469, 459, 458, 468), (469, 470, 460, 459), (471, 472, 464, 463), (461, 460, 470), (474, 465, 454, 473), (475, 456, 465, 474), (477, 467, 466, 476), (446, 475, 476), (478, 468, 467, 477), (479, 469, 468, 478), (479, 480, 470, 469), (480, 481, 461, 470), (482, 483, 471, 462), (451, 461, 481), (462, 451, 482), (472, 471, 483), (484, 501, 500, 486), (486, 500, 502, 488), (488, 502, 503, 490), (490, 503, 504, 492), (492, 504, 505, 494), (494, 505, 506, 496), (487, 485, 499, 497, 495, 493, 491, 489), (496, 506, 507, 498), (498, 507, 501, 484), (484, 486, 488, 490, 492, 494, 496, 498), (509, 508, 500, 501), (508, 510, 502, 500), (510, 511, 503, 502), (511, 512, 504, 503), (512, 513, 505, 504), (513, 514, 506, 505), (514, 515, 507, 506), (515, 509, 501, 507), (485, 487, 508, 509), (487, 489, 510, 508), (489, 491, 511, 510), (491, 493, 512, 511), (493, 495, 513, 512), (495, 497, 514, 513), (497, 499, 515, 514), (499, 485, 509, 515), (516, 533, 532, 518), (518, 532, 534, 520), (520, 534, 535, 522), (522, 535, 536, 524), (524, 536, 537, 526), (526, 537, 538, 528), (519, 517, 531, 529, 527, 525, 523, 521), (528, 538, 539, 530), (530, 539, 533, 516), (516, 518, 520, 522, 524, 526, 528, 530), (541, 540, 532, 533), (540, 542, 534, 532), (542, 543, 535, 534), (543, 544, 536, 535), (544, 545, 537, 536), (545, 546, 538, 537), (546, 547, 539, 538), (547, 541, 533, 539), (517, 519, 540, 541), (519, 521, 542, 540), (521, 523, 543, 542), (523, 525, 544, 543), (525, 527, 545, 544), (527, 529, 546, 545), (529, 531, 547, 546), (531, 517, 541, 547)])
me_cubeziercurve.polygons.foreach_set('use_smooth', [True] * 737)
me_cubeziercurve.materials.append(mat_case)
me_cubeziercurve.use_remesh_preserve_volume = False
me_cubeziercurve.use_remesh_preserve_attributes = False
me_cubeziercurve.use_mirror_vertex_groups = False
me_cubeziercurve.auto_texspace = False
me_cubeziercurve.update()
me_cube_002 = bpy.data.meshes.new('Cube.002')
me_cube_002.from_pydata([(5.027, -1.0, -1.0), (5.027, -1.0, 1.0), (5.027, 1.0, 1.0), (7.027, -0.2, -0.5), (7.027, -0.2, 0.5), (7.027, 0.2, -0.5), (7.027, 0.2, 0.5), (5.027, 1.0, -1.0), (5.027, 3.0, 1.0), (7.027, 1.8, -0.5), (7.027, 1.8, 0.5), (7.027, 2.2, -0.5), (7.027, 2.2, 0.5), (5.027, 3.0, -1.0), (5.027, 5.0, 1.0), (7.027, 3.8, -0.5), (7.027, 3.8, 0.5), (7.027, 4.2, -0.5), (7.027, 4.2, 0.5), (5.027, 5.0, -1.0), (5.027, 7.0, -1.0), (5.027, 7.0, 1.0), (7.027, 5.8, -0.5), (7.027, 5.8, 0.5), (7.027, 6.2, -0.5), (7.027, 6.2, 0.5), (5.027, 9.0, 1.0), (7.027, 7.8, -0.5), (7.027, 7.8, 0.5), (7.027, 8.2, -0.5), (7.027, 8.2, 0.5), (5.027, 9.0, -1.0), (7.027, 9.8, -0.5), (7.027, 9.8, 0.5), (7.027, 10.2, -0.5), (7.027, 10.2, 0.5), (5.027, 11.0, -1.0), (5.027, 11.0, 1.0), (5.027, 13.0, 1.0), (7.027, 11.8, -0.5), (7.027, 11.8, 0.5), (7.027, 12.2, -0.5), (7.027, 12.2, 0.5), (5.027, 13.0, -1.0), (5.027, 15.0, -1.0), (5.027, 15.0, 1.0), (7.027, 13.8, -0.5), (7.027, 13.8, 0.5), (7.027, 14.2, -0.5), (7.027, 14.2, 0.5), (5.027, 17.0, -1.0), (7.027, 15.8, -0.5), (7.027, 15.8, 0.5), (7.027, 16.2, -0.5), (7.027, 16.2, 0.5), (5.027, 17.0, 1.0), (5.027, 19.0, -1.0), (5.027, 19.0, 1.0), (7.027, 17.8, -0.5), (7.027, 17.8, 0.5), (7.027, 18.2, -0.5), (7.027, 18.2, 0.5), (5.027, 21.0, -1.0), (7.027, 19.8, -0.5), (7.027, 19.8, 0.5), (7.027, 20.2, -0.5), (7.027, 20.2, 0.5), (5.027, 21.0, 1.0), (5.027, 23.0, -1.0), (7.027, 21.8, -0.5), (7.027, 21.8, 0.5), (7.027, 22.2, -0.5), (7.027, 22.2, 0.5), (5.027, 23.0, 1.0), (5.027, 25.0, -1.0), (7.027, 23.8, -0.5), (7.027, 23.8, 0.5), (7.027, 24.2, -0.5), (7.027, 24.2, 0.5), (5.027, 25.0, 1.0), (5.027, 27.0, -1.0), (5.027, 27.0, 1.0), (7.027, 25.8, -0.5), (7.027, 25.8, 0.5), (7.027, 26.2, -0.5), (7.027, 26.2, 0.5), (5.027, 29.0, 1.0), (7.027, 27.8, -0.5), (7.027, 27.8, 0.5), (7.027, 28.2, -0.5), (7.027, 28.2, 0.5), (5.027, 29.0, -1.0), (5.027, 31.0, 1.0), (7.027, 29.8, -0.5), (7.027, 29.8, 0.5), (7.027, 30.2, -0.5), (7.027, 30.2, 0.5), (5.027, 31.0, -1.0), (7.027, 31.8, -0.5), (7.027, 31.8, 0.5), (7.027, 32.2, -0.5), (7.027, 32.2, 0.5), (5.027, 33.0, -1.0), (5.027, 33.0, 1.0), (5.027, 35.0, -1.0), (7.027, 33.8, -0.5), (7.027, 33.8, 0.5), (7.027, 34.2, -0.5), (7.027, 34.2, 0.5), (5.027, 35.0, 1.0), (5.027, 37.0, -1.0), (5.027, 37.0, 1.0), (7.027, 35.8, -0.5), (7.027, 35.8, 0.5), (7.027, 36.2, -0.5), (7.027, 36.2, 0.5), (7.027, 37.8, -0.5), (7.027, 37.8, 0.5), (7.027, 38.2, -0.5), (7.027, 38.2, 0.5), (5.027, 39.0, -1.0), (5.027, 39.0, 1.0), (5.027, 41.0, -1.0), (7.027, 39.8, -0.5), (7.027, 39.8, 0.5), (7.027, 40.2, -0.5), (7.027, 40.2, 0.5), (5.027, 41.0, 1.0), (5.027, 43.0, -1.0), (5.027, 43.0, 1.0), (7.027, 41.8, -0.5), (7.027, 41.8, 0.5), (7.027, 42.2, -0.5), (7.027, 42.2, 0.5), (5.027, 45.0, -1.0), (5.027, 45.0, 1.0), (7.027, 43.8, -0.5), (7.027, 43.8, 0.5), (7.027, 44.2, -0.5), (7.027, 44.2, 0.5), (5.027, 47.0, -1.0), (7.027, 45.8, -0.5), (7.027, 45.8, 0.5), (7.027, 46.2, -0.5), (7.027, 46.2, 0.5), (5.027, 47.0, 1.0), (5.027, 49.0, 1.0), (7.027, 47.8, -0.5), (7.027, 47.8, 0.5), (7.027, 48.2, -0.5), (7.027, 48.2, 0.5), (5.027, 49.0, -1.0), (7.027, 49.8, -0.5), (7.027, 49.8, 0.5), (7.027, 50.2, -0.5), (7.027, 50.2, 0.5), (5.027, 51.0, -1.0), (5.027, 51.0, 1.0), (5.027, 53.0, -1.0), (5.027, 53.0, 1.0), (7.027, 51.8, -0.5), (7.027, 51.8, 0.5), (7.027, 52.2, -0.5), (7.027, 52.2, 0.5), (5.027, 55.0, 1.0), (7.027, 53.8, -0.5), (7.027, 53.8, 0.5), (7.027, 54.2, -0.5), (7.027, 54.2, 0.5), (5.027, 55.0, -1.0), (7.027, 55.8, -0.5), (7.027, 55.8, 0.5), (7.027, 56.2, -0.5), (7.027, 56.2, 0.5), (5.027, 57.0, -1.0), (5.027, 57.0, 1.0), (5.027, 59.0, 1.0), (7.027, 57.8, -0.5), (7.027, 57.8, 0.5), (7.027, 58.2, -0.5), (7.027, 58.2, 0.5), (5.027, 59.0, -1.0), (5.027, 61.0, -1.0), (7.027, 59.8, -0.5), (7.027, 59.8, 0.5), (7.027, 60.2, -0.5), (7.027, 60.2, 0.5), (5.027, 61.0, 1.0), (5.027, 63.0, -1.0), (7.027, 61.8, -0.5), (7.027, 61.8, 0.5), (7.027, 62.2, -0.5), (7.027, 62.2, 0.5), (5.027, 63.0, 1.0), (5.027, 65.0, 1.0), (7.027, 63.8, -0.5), (7.027, 63.8, 0.5), (7.027, 64.2, -0.5), (7.027, 64.2, 0.5), (5.027, 65.0, -1.0), (7.027, 65.8, -0.5), (7.027, 65.8, 0.5), (7.027, 66.2, -0.5), (7.027, 66.2, 0.5), (5.027, 67.0, -1.0), (5.027, 67.0, 1.0), (5.027, 69.0, -1.0), (7.027, 67.8, -0.5), (7.027, 67.8, 0.5), (7.027, 68.2, -0.5), (7.027, 68.2, 0.5), (5.027, 69.0, 1.0), (5.027, 71.0, 1.0), (7.027, 69.8, -0.5), (7.027, 69.8, 0.5), (7.027, 70.2, -0.5), (7.027, 70.2, 0.5), (5.027, 71.0, -1.0), (5.027, 73.0, 1.0), (7.027, 71.8, -0.5), (7.027, 71.8, 0.5), (7.027, 72.2, -0.5), (7.027, 72.2, 0.5), (5.027, 73.0, -1.0), (7.027, 73.8, -0.5), (7.027, 73.8, 0.5), (7.027, 74.2, -0.5), (7.027, 74.2, 0.5), (5.027, 75.0, -1.0), (5.027, 75.0, 1.0), (7.027, 75.8, -0.5), (7.027, 75.8, 0.5), (7.027, 76.2, -0.5), (7.027, 76.2, 0.5), (5.027, 77.0, -1.0), (5.027, 77.0, 1.0), (7.027, 77.8, -0.5), (7.027, 77.8, 0.5), (7.027, 78.2, -0.5), (7.027, 78.2, 0.5), (5.027, 79.0, -1.0), (5.027, 79.0, 1.0), (5.027, 81.0, -1.0), (5.027, 81.0, 1.0), (7.027, 79.8, -0.5), (7.027, 79.8, 0.5), (7.027, 80.2, -0.5), (7.027, 80.2, 0.5), (7.027, 81.8, -0.5), (7.027, 81.8, 0.5), (7.027, 82.2, -0.5), (7.027, 82.2, 0.5), (5.027, 83.0, -1.0), (5.027, 83.0, 1.0), (5.027, 85.0, -1.0), (7.027, 83.8, -0.5), (7.027, 83.8, 0.5), (7.027, 84.2, -0.5), (7.027, 84.2, 0.5), (5.027, 85.0, 1.0), (7.027, 85.8, -0.5), (7.027, 85.8, 0.5), (7.027, 86.2, -0.5), (7.027, 86.2, 0.5), (5.027, 87.0, -1.0), (5.027, 87.0, 1.0), (5.027, 89.0, -1.0), (5.027, 89.0, 1.0), (7.027, 87.8, -0.5), (7.027, 87.8, 0.5), (7.027, 88.2, -0.5), (7.027, 88.2, 0.5), (5.027, 91.0, 1.0), (7.027, 89.8, -0.5), (7.027, 89.8, 0.5), (7.027, 90.2, -0.5), (7.027, 90.2, 0.5), (5.027, 91.0, -1.0), (5.027, 93.0, -1.0), (7.027, 91.8, -0.5), (7.027, 91.8, 0.5), (7.027, 92.2, -0.5), (7.027, 92.2, 0.5), (5.027, 93.0, 1.0), (5.027, 95.0, -1.0), (7.027, 93.8, -0.5), (7.027, 93.8, 0.5), (7.027, 94.2, -0.5), (7.027, 94.2, 0.5), (5.027, 95.0, 1.0), (5.027, 97.0, 1.0), (7.027, 95.8, -0.5), (7.027, 95.8, 0.5), (7.027, 96.2, -0.5), (7.027, 96.2, 0.5), (5.027, 97.0, -1.0), (5.027, 99.0, -1.0), (7.027, 97.8, -0.5), (7.027, 97.8, 0.5), (7.027, 98.2, -0.5), (7.027, 98.2, 0.5), (5.027, 99.0, 1.0), (5.027, 101.0, 1.0), (7.027, 99.8, -0.5), (7.027, 99.8, 0.5), (7.027, 100.2, -0.5), (7.027, 100.2, 0.5), (5.027, 101.0, -1.0), (5.027, 103.0, -1.0), (5.027, 103.0, 1.0), (7.027, 101.8, -0.5), (7.027, 101.8, 0.5), (7.027, 102.2, -0.5), (7.027, 102.2, 0.5), (7.027, 103.8, -0.5), (7.027, 103.8, 0.5), (7.027, 104.2, -0.5), (7.027, 104.2, 0.5), (5.027, 105.0, -1.0), (5.027, 105.0, 1.0), (7.027, 105.8, -0.5), (7.027, 105.8, 0.5), (7.027, 106.2, -0.5), (7.027, 106.2, 0.5), (5.027, 107.0, -1.0), (5.027, 107.0, 1.0), (5.027, 109.0, -1.0), (7.027, 107.8, -0.5), (7.027, 107.8, 0.5), (7.027, 108.2, -0.5), (7.027, 108.2, 0.5), (5.027, 109.0, 1.0), (5.027, 111.0, -1.0), (7.027, 109.8, -0.5), (7.027, 109.8, 0.5), (7.027, 110.2, -0.5), (7.027, 110.2, 0.5), (5.027, 111.0, 1.0), (5.027, 113.0, 1.0), (7.027, 111.8, -0.5), (7.027, 111.8, 0.5), (7.027, 112.2, -0.5), (7.027, 112.2, 0.5), (5.027, 113.0, -1.0), (7.027, 113.8, -0.5), (7.027, 113.8, 0.5), (7.027, 114.2, -0.5), (7.027, 114.2, 0.5), (5.027, 115.0, -1.0), (5.027, 115.0, 1.0), (5.027, 117.0, -1.0), (5.027, 117.0, 1.0), (7.027, 115.8, -0.5), (7.027, 115.8, 0.5), (7.027, 116.2, -0.5), (7.027, 116.2, 0.5), (3.827, -2.0, -2.0), (3.827, 118.0, -2.0), (3.827, -2.0, 2.0), (3.827, 118.0, 2.0), (5.027, 118.0, -2.0), (5.027, 118.0, 2.0), (5.027, -2.0, 2.0), (5.027, -2.0, -2.0), (3.827, 58.0, -2.0), (3.827, 58.0, 2.0), (5.027, 58.0, 2.0), (5.027, 58.0, -2.0), (3.827, 88.0, -2.0), (3.827, 88.0, 2.0), (5.027, 88.0, -2.0), (5.027, 88.0, 2.0), (5.027, 28.0, 2.0), (3.827, 28.0, -2.0), (3.827, 28.0, 2.0), (5.027, 28.0, -2.0)], [], [(0, 1, 2, 7), (7, 2, 6, 5), (5, 6, 4, 3), (3, 4, 1, 0), (7, 5, 3, 0), (6, 2, 1, 4), (7, 2, 8, 13), (13, 8, 12, 11), (11, 12, 10, 9), (9, 10, 2, 7), (13, 11, 9, 7), (12, 8, 2, 10), (13, 8, 14, 19), (19, 14, 18, 17), (17, 18, 16, 15), (15, 16, 8, 13), (19, 17, 15, 13), (18, 14, 8, 16), (19, 14, 21, 20), (20, 21, 25, 24), (24, 25, 23, 22), (22, 23, 14, 19), (20, 24, 22, 19), (25, 21, 14, 23), (20, 21, 26, 31), (31, 26, 30, 29), (29, 30, 28, 27), (27, 28, 21, 20), (31, 29, 27, 20), (30, 26, 21, 28), (31, 26, 37, 36), (36, 37, 35, 34), (34, 35, 33, 32), (32, 33, 26, 31), (36, 34, 32, 31), (35, 37, 26, 33), (36, 37, 38, 43), (43, 38, 42, 41), (41, 42, 40, 39), (39, 40, 37, 36), (43, 41, 39, 36), (42, 38, 37, 40), (43, 38, 45, 44), (44, 45, 49, 48), (48, 49, 47, 46), (46, 47, 38, 43), (44, 48, 46, 43), (49, 45, 38, 47), (44, 45, 55, 50), (50, 55, 54, 53), (53, 54, 52, 51), (51, 52, 45, 44), (50, 53, 51, 44), (54, 55, 45, 52), (50, 55, 57, 56), (56, 57, 61, 60), (60, 61, 59, 58), (58, 59, 55, 50), (56, 60, 58, 50), (61, 57, 55, 59), (56, 57, 67, 62), (62, 67, 66, 65), (65, 66, 64, 63), (63, 64, 57, 56), (62, 65, 63, 56), (66, 67, 57, 64), (62, 67, 73, 68), (68, 73, 72, 71), (71, 72, 70, 69), (69, 70, 67, 62), (68, 71, 69, 62), (72, 73, 67, 70), (68, 73, 79, 74), (74, 79, 78, 77), (77, 78, 76, 75), (75, 76, 73, 68), (74, 77, 75, 68), (78, 79, 73, 76), (74, 79, 81, 80), (80, 81, 85, 84), (84, 85, 83, 82), (82, 83, 79, 74), (80, 84, 82, 74), (85, 81, 79, 83), (80, 81, 86, 91), (91, 86, 90, 89), (89, 90, 88, 87), (87, 88, 81, 80), (91, 89, 87, 80), (90, 86, 81, 88), (91, 86, 92, 97), (97, 92, 96, 95), (95, 96, 94, 93), (93, 94, 86, 91), (97, 95, 93, 91), (96, 92, 86, 94), (97, 92, 103, 102), (102, 103, 101, 100), (100, 101, 99, 98), (98, 99, 92, 97), (102, 100, 98, 97), (101, 103, 92, 99), (102, 103, 109, 104), (104, 109, 108, 107), (107, 108, 106, 105), (105, 106, 103, 102), (104, 107, 105, 102), (108, 109, 103, 106), (104, 109, 111, 110), (110, 111, 115, 114), (114, 115, 113, 112), (112, 113, 109, 104), (110, 114, 112, 104), (115, 111, 109, 113), (110, 111, 121, 120), (120, 121, 119, 118), (118, 119, 117, 116), (116, 117, 111, 110), (120, 118, 116, 110), (119, 121, 111, 117), (120, 121, 127, 122), (122, 127, 126, 125), (125, 126, 124, 123), (123, 124, 121, 120), (122, 125, 123, 120), (126, 127, 121, 124), (122, 127, 129, 128), (128, 129, 133, 132), (132, 133, 131, 130), (130, 131, 127, 122), (128, 132, 130, 122), (133, 129, 127, 131), (128, 129, 135, 134), (134, 135, 139, 138), (138, 139, 137, 136), (136, 137, 129, 128), (134, 138, 136, 128), (139, 135, 129, 137), (134, 135, 145, 140), (140, 145, 144, 143), (143, 144, 142, 141), (141, 142, 135, 134), (140, 143, 141, 134), (144, 145, 135, 142), (140, 145, 146, 151), (151, 146, 150, 149), (149, 150, 148, 147), (147, 148, 145, 140), (151, 149, 147, 140), (150, 146, 145, 148), (151, 146, 157, 156), (156, 157, 155, 154), (154, 155, 153, 152), (152, 153, 146, 151), (156, 154, 152, 151), (155, 157, 146, 153), (156, 157, 159, 158), (158, 159, 163, 162), (162, 163, 161, 160), (160, 161, 157, 156), (158, 162, 160, 156), (163, 159, 157, 161), (158, 159, 164, 169), (169, 164, 168, 167), (167, 168, 166, 165), (165, 166, 159, 158), (169, 167, 165, 158), (168, 164, 159, 166), (169, 164, 175, 174), (174, 175, 173, 172), (172, 173, 171, 170), (170, 171, 164, 169), (174, 172, 170, 169), (173, 175, 164, 171), (174, 175, 176, 181), (181, 176, 180, 179), (179, 180, 178, 177), (177, 178, 175, 174), (181, 179, 177, 174), (180, 176, 175, 178), (181, 176, 187, 182), (182, 187, 186, 185), (185, 186, 184, 183), (183, 184, 176, 181), (182, 185, 183, 181), (186, 187, 176, 184), (182, 187, 193, 188), (188, 193, 192, 191), (191, 192, 190, 189), (189, 190, 187, 182), (188, 191, 189, 182), (192, 193, 187, 190), (188, 193, 194, 199), (199, 194, 198, 197), (197, 198, 196, 195), (195, 196, 193, 188), (199, 197, 195, 188), (198, 194, 193, 196), (199, 194, 205, 204), (204, 205, 203, 202), (202, 203, 201, 200), (200, 201, 194, 199), (204, 202, 200, 199), (203, 205, 194, 201), (204, 205, 211, 206), (206, 211, 210, 209), (209, 210, 208, 207), (207, 208, 205, 204), (206, 209, 207, 204), (210, 211, 205, 208), (206, 211, 212, 217), (217, 212, 216, 215), (215, 216, 214, 213), (213, 214, 211, 206), (217, 215, 213, 206), (216, 212, 211, 214), (217, 212, 218, 223), (223, 218, 222, 221), (221, 222, 220, 219), (219, 220, 212, 217), (223, 221, 219, 217), (222, 218, 212, 220), (223, 218, 229, 228), (228, 229, 227, 226), (226, 227, 225, 224), (224, 225, 218, 223), (228, 226, 224, 223), (227, 229, 218, 225), (228, 229, 235, 234), (234, 235, 233, 232), (232, 233, 231, 230), (230, 231, 229, 228), (234, 232, 230, 228), (233, 235, 229, 231), (234, 235, 241, 240), (240, 241, 239, 238), (238, 239, 237, 236), (236, 237, 235, 234), (240, 238, 236, 234), (239, 241, 235, 237), (240, 241, 243, 242), (242, 243, 247, 246), (246, 247, 245, 244), (244, 245, 241, 240), (242, 246, 244, 240), (247, 243, 241, 245), (242, 243, 253, 252), (252, 253, 251, 250), (250, 251, 249, 248), (248, 249, 243, 242), (252, 250, 248, 242), (251, 253, 243, 249), (252, 253, 259, 254), (254, 259, 258, 257), (257, 258, 256, 255), (255, 256, 253, 252), (254, 257, 255, 252), (258, 259, 253, 256), (254, 259, 265, 264), (264, 265, 263, 262), (262, 263, 261, 260), (260, 261, 259, 254), (264, 262, 260, 254), (263, 265, 259, 261), (264, 265, 267, 266), (266, 267, 271, 270), (270, 271, 269, 268), (268, 269, 265, 264), (266, 270, 268, 264), (271, 267, 265, 269), (266, 267, 272, 277), (277, 272, 276, 275), (275, 276, 274, 273), (273, 274, 267, 266), (277, 275, 273, 266), (276, 272, 267, 274), (277, 272, 283, 278), (278, 283, 282, 281), (281, 282, 280, 279), (279, 280, 272, 277), (278, 281, 279, 277), (282, 283, 272, 280), (278, 283, 289, 284), (284, 289, 288, 287), (287, 288, 286, 285), (285, 286, 283, 278), (284, 287, 285, 278), (288, 289, 283, 286), (284, 289, 290, 295), (295, 290, 294, 293), (293, 294, 292, 291), (291, 292, 289, 284), (295, 293, 291, 284), (294, 290, 289, 292), (295, 290, 301, 296), (296, 301, 300, 299), (299, 300, 298, 297), (297, 298, 290, 295), (296, 299, 297, 295), (300, 301, 290, 298), (296, 301, 302, 307), (307, 302, 306, 305), (305, 306, 304, 303), (303, 304, 301, 296), (307, 305, 303, 296), (306, 302, 301, 304), (307, 302, 309, 308), (308, 309, 313, 312), (312, 313, 311, 310), (310, 311, 302, 307), (308, 312, 310, 307), (313, 309, 302, 311), (308, 309, 319, 318), (318, 319, 317, 316), (316, 317, 315, 314), (314, 315, 309, 308), (318, 316, 314, 308), (317, 319, 309, 315), (318, 319, 325, 324), (324, 325, 323, 322), (322, 323, 321, 320), (320, 321, 319, 318), (324, 322, 320, 318), (323, 325, 319, 321), (324, 325, 331, 326), (326, 331, 330, 329), (329, 330, 328, 327), (327, 328, 325, 324), (326, 329, 327, 324), (330, 331, 325, 328), (326, 331, 337, 332), (332, 337, 336, 335), (335, 336, 334, 333), (333, 334, 331, 326), (332, 335, 333, 326), (336, 337, 331, 334), (332, 337, 338, 343), (343, 338, 342, 341), (341, 342, 340, 339), (339, 340, 337, 332), (343, 341, 339, 332), (342, 338, 337, 340), (343, 338, 349, 348), (348, 349, 347, 346), (346, 347, 345, 344), (344, 345, 338, 343), (348, 346, 344, 343), (347, 349, 338, 345), (348, 349, 351, 350), (350, 351, 355, 354), (354, 355, 353, 352), (352, 353, 349, 348), (350, 354, 352, 348), (355, 351, 349, 353), (375, 363, 356, 373), (372, 374, 358, 362), (363, 362, 358, 356), (368, 369, 359, 357), (361, 360, 357, 359), (375, 372, 362, 363), (370, 371, 366, 367), (373, 374, 365, 364), (371, 369, 365, 366), (370, 367, 364, 368), (360, 370, 368, 357), (361, 359, 369, 371), (360, 361, 371, 370), (364, 365, 369, 368), (356, 358, 374, 373), (367, 366, 372, 375), (366, 365, 374, 372), (367, 375, 373, 364)])
me_cube_002.polygons.foreach_set('use_smooth', [True] * 372)
me_cube_002.polygons.foreach_set('material_index', [0, 0, 0, 0, 0, 0, 0, 0, 0, 0, 0, 0, 0, 0, 0, 0, 0, 0, 0, 0, 0, 0, 0, 0, 0, 0, 0, 0, 0, 0, 0, 0, 0, 0, 0, 0, 0, 0, 0, 0, 0, 0, 0, 0, 0, 0, 0, 0, 0, 0, 0, 0, 0, 0, 0, 0, 0, 0, 0, 0, 0, 0, 0, 0, 0, 0, 0, 0, 0, 0, 0, 0, 0, 0, 0, 0, 0, 0, 0, 0, 0, 0, 0, 0, 0, 0, 0, 0, 0, 0, 0, 0, 0, 0, 0, 0, 0, 0, 0, 0, 0, 0, 0, 0, 0, 0, 0, 0, 0, 0, 0, 0, 0, 0, 0, 0, 0, 0, 0, 0, 0, 0, 0, 0, 0, 0, 0, 0, 0, 0, 0, 0, 0, 0, 0, 0, 0, 0, 0, 0, 0, 0, 0, 0, 0, 0, 0, 0, 0, 0, 0, 0, 0, 0, 0, 0, 0, 0, 0, 0, 0, 0, 0, 0, 0, 0, 0, 0, 0, 0, 0, 0, 0, 0, 0, 0, 0, 0, 0, 0, 0, 0, 0, 0, 0, 0, 0, 0, 0, 0, 0, 0, 0, 0, 0, 0, 0, 0, 0, 0, 0, 0, 0, 0, 0, 0, 0, 0, 0, 0, 0, 0, 0, 0, 0, 0, 0, 0, 0, 0, 0, 0, 0, 0, 0, 0, 0, 0, 0, 0, 0, 0, 0, 0, 0, 0, 0, 0, 0, 0, 0, 0, 0, 0, 0, 0, 0, 0, 0, 0, 0, 0, 0, 0, 0, 0, 0, 0, 0, 0, 0, 0, 0, 0, 0, 0, 0, 0, 0, 0, 0, 0, 0, 0, 0, 0, 0, 0, 0, 0, 0, 0, 0, 0, 0, 0, 0, 0, 0, 0, 0, 0, 0, 0, 0, 0, 0, 0, 0, 0, 0, 0, 0, 0, 0, 0, 0, 0, 0, 0, 0, 0, 0, 0, 0, 0, 0, 0, 0, 0, 0, 0, 0, 0, 0, 0, 0, 0, 0, 0, 0, 0, 0, 0, 0, 0, 0, 0, 0, 0, 0, 0, 0, 0, 0, 0, 0, 0, 0, 0, 0, 0, 0, 0, 1, 1, 1, 1, 1, 0, 0, 1, 1, 1, 1, 1, 0, 1, 1, 0, 1, 1])
me_cube_002.materials.append(mat_tines)
me_cube_002.materials.append(mat_case)
me_cube_002.use_remesh_preserve_volume = False
me_cube_002.use_remesh_preserve_attributes = False
me_cube_002.use_mirror_vertex_groups = False
me_cube_002.update()
me_cube = bpy.data.meshes.new('Cube')
me_cube.from_pydata([(-0.4, 3.0, -0.2), (-0.4, 3.0, 0.2), (-0.4, -3.0, 0.2), (-0.4, -3.0, -0.2), (-0.4, 2.95, -0.15), (-0.4, 2.95, 0.15), (-0.4, -2.95, 0.15), (-0.4, -2.95, -0.15), (-0.4, 3.0, -0.2), (-0.4, 3.0, 0.2), (-0.4, -3.0, 0.2), (-0.4, -3.0, -0.2), (0.6, 2.95, -0.15), (0.6, 2.95, 0.15), (0.6, -2.95, 0.15), (0.6, -2.95, -0.15), (0.9, 3.0, 0.2), (1.0, 3.0, 0.1), (0.95, 3.0, 0.1866), (0.9866, 3.0, 0.15), (1.0, -3.0, 0.1), (0.9, -3.0, 0.2), (0.9866, -3.0, 0.15), (0.95, -3.0, 0.1866), (1.0, 3.0, -0.1), (0.9, 3.0, -0.2), (0.9866, 3.0, -0.15), (0.95, 3.0, -0.1866), (0.9, -3.0, -0.2), (1.0, -3.0, -0.1), (0.95, -3.0, -0.1866), (0.9866, -3.0, -0.15), (-0.4, -1.068, 0.2), (-0.4, -1.068, -0.2), (-0.4, -1.068, 0.2), (-0.4, -1.068, -0.2), (-0.4, -1.05, 0.15), (-0.4, -1.05, -0.15), (0.6, -1.05, 0.15), (0.6, -1.05, -0.15), (0.9, -1.068, 0.2), (0.95, -1.068, 0.1866), (0.9866, -1.068, 0.15), (1.0, -1.068, 0.1), (1.0, -1.068, -0.1), (0.9866, -1.068, -0.15), (0.95, -1.068, -0.1866), (0.9, -1.068, -0.2), (-0.4, 1.017, -0.2), (-0.4, 1.017, -0.2), (-0.4, 1.0, -0.15), (0.6, 1.0, -0.15), (0.95, 1.017, 0.1866), (0.9866, 1.017, 0.15), (1.0, 1.017, 0.1), (0.9866, 1.017, -0.15), (0.95, 1.017, -0.1866), (0.9, 1.017, -0.2), (-0.4, 1.017, 0.2), (-0.4, 1.017, 0.2), (-0.4, 1.0, 0.15), (0.6, 1.0, 0.15), (0.9, 1.017, 0.2), (1.0, 1.017, -0.1)], [], [(40, 32, 2, 21), (16, 18, 19, 17, 24, 26, 27, 25, 0, 1), (47, 28, 3, 33), (3, 2, 10, 11), (7, 6, 14, 15), (58, 1, 9, 59), (33, 3, 11, 35), (1, 0, 8, 9), (4, 5, 9, 8), (36, 6, 10, 34), (6, 7, 11, 10), (50, 4, 8, 49), (39, 15, 14, 38), (5, 4, 12, 13), (37, 7, 15, 39), (60, 5, 13, 61), (40, 21, 23, 41), (41, 23, 22, 42), (42, 22, 20, 43), (28, 30, 31, 29, 20, 22, 23, 21, 2, 3), (44, 29, 31, 45), (45, 31, 30, 46), (46, 30, 28, 47), (44, 43, 20, 29), (63, 54, 43, 44), (56, 46, 47, 57), (55, 45, 46, 56), (63, 44, 45, 55), (53, 42, 43, 54), (52, 41, 42, 53), (62, 40, 41, 52), (6, 36, 38, 14), (50, 37, 39, 51), (51, 39, 38, 61), (7, 37, 35, 11), (60, 36, 34, 59), (48, 33, 35, 49), (2, 32, 34, 10), (57, 47, 33, 48), (62, 58, 32, 40), (16, 1, 58, 62), (25, 57, 48, 0), (0, 48, 49, 8), (5, 60, 59, 9), (12, 51, 61, 13), (4, 50, 51, 12), (16, 62, 52, 18), (18, 52, 53, 19), (19, 53, 54, 17), (24, 63, 55, 26), (26, 55, 56, 27), (27, 56, 57, 25), (24, 17, 54, 63), (36, 60, 61, 38), (37, 50, 49, 35), (32, 58, 59, 34)])
me_cube.polygons.foreach_set('use_smooth', [True] * 56)
me_cube.materials.append(mat_case)
me_cube.use_remesh_preserve_volume = False
me_cube.use_remesh_preserve_attributes = False
me_cube.use_mirror_vertex_groups = False
me_cube.update()
me_plane_001 = bpy.data.meshes.new('Plane.001')
me_plane_001.from_pydata([(-2.0, -2.0, 0.0), (2.0, -2.0, 0.0), (-2.0, 2.0, 0.0), (2.0, 2.0, 0.0)], [], [(0, 1, 3, 2)])
me_plane_001.materials.append(mat_window)
me_plane_001.use_remesh_preserve_volume = False
me_plane_001.use_remesh_preserve_attributes = False
me_plane_001.use_mirror_vertex_groups = False
me_plane_001.update()
me_plane = bpy.data.meshes.new('Plane')
me_plane.from_pydata([(15.0, -30.0, 0.0), (15.0, 30.0, 0.0), (-15.0, -30.0, 15.0), (-15.0, 30.0, 15.0), (-11.14, -30.0, 0.0), (-15.0, -30.0, 3.863), (-12.33, -30.0, 0.1891), (-13.41, -30.0, 0.7378), (-14.26, -30.0, 1.593), (-14.81, -30.0, 2.67), (-15.0, 30.0, 3.863), (-11.14, 30.0, 0.0), (-14.81, 30.0, 2.67), (-14.26, 30.0, 1.593), (-13.41, 30.0, 0.7378), (-12.33, 30.0, 0.1891)], [], [(4, 0, 1, 11), (10, 5, 9, 12), (12, 9, 8, 13), (13, 8, 7, 14), (14, 7, 6, 15), (15, 6, 4, 11), (5, 10, 3, 2)])
me_plane.polygons.foreach_set('use_smooth', [True] * 7)
me_plane.materials.append(mat_backdrop)
me_plane.use_remesh_preserve_volume = False
me_plane.use_remesh_preserve_attributes = False
me_plane.use_mirror_vertex_groups = False
me_plane.update()

# ---- curves / text
cu_beziercircle = bpy.data.curves.new('BezierCircle', 'CURVE')
cu_beziercircle.dimensions = '3D'
_sp = cu_beziercircle.splines.new('BEZIER'); _sp.bezier_points.add(3)
_sp.bezier_points.foreach_set('co', [-1.0, 0.0, 0.0, 0.0, 1.0, 0.0, 1.0, 0.0, 0.0, 0.0, -1.0, 0.0])
_sp.bezier_points.foreach_set('handle_left', [-1.0, -0.5521, 0.0, -0.5521, 1.0, 0.0, 1.0, 0.5521, 0.0, 0.5521, -1.0, 0.0])
_sp.bezier_points.foreach_set('handle_right', [-1.0, 0.5521, 0.0, 0.5521, 1.0, 0.0, 1.0, -0.5521, 0.0, -0.5521, -1.0, 0.0])
for _p, _l, _r in zip(_sp.bezier_points, ['AUTO', 'AUTO', 'AUTO', 'AUTO'], ['AUTO', 'AUTO', 'AUTO', 'AUTO']): _p.handle_left_type = _l; _p.handle_right_type = _r
_sp.order_u = 0
_sp.order_v = 0
_sp.use_cyclic_u = True
cu_beziercircle.use_path = True
cu_beziercircle.use_path_clamp = True
cu_beziercircle.bevel_resolution = 0
cu_beziercircle.fill_mode = 'HALF'
arm_armature = bpy.data.armatures.new('Armature')  # bones are not reproduced

# ---- objects
ob_comb_rig = bpy.data.objects.new('Comb Rig', arm_armature)
ob_handle_outline = bpy.data.objects.new('Handle Outline', me_cubeziercurve)
ob_handle_thickness = bpy.data.objects.new('Handle Thickness', cu_beziercircle)
ob_comb = bpy.data.objects.new('Comb', me_cube_002)
ob_case = bpy.data.objects.new('Case', me_cube)
ob_window = bpy.data.objects.new('Window', me_plane_001)
ob_backdrop = bpy.data.objects.new('Backdrop', me_plane)
ob_lamp = bpy.data.objects.new('Lamp', light_lamp)
ob_camera = bpy.data.objects.new('Camera', cam_camera)

# ---- transforms, parenting, visibility, modifiers, constraints
ob_comb_rig.location = (-0.4, -4.21, 0.1)
ob_comb_rig.rotation_euler = (-1.571, 0.0, 0.0)
ob_comb_rig.hide_viewport = True
ob_comb_rig.show_in_front = True
ob_comb_rig.lineart.crease_threshold = 0.0
ob_handle_outline.parent = ob_comb_rig
ob_handle_outline.matrix_parent_inverse = Matrix(((1.0, 3.576e-07, -1.157e-07, 0.4), (-3.541e-07, 1.0, -4.371e-08, 2.864), (1.157e-07, 4.47e-08, 1.0, -0.1), (0.0, 0.0, 0.0, 1.0)))
ob_handle_outline.location = (-0.4, -3.849, 0.08947)
ob_handle_outline.rotation_euler = (1.571, 0.0, 1.571)
ob_handle_outline.lineart.crease_threshold = 0.0
_vg = ob_handle_outline.vertex_groups.new(name='Handle')
ob_handle_thickness.parent = ob_handle_outline
ob_handle_thickness.matrix_parent_inverse = Matrix(((-4.371e-08, 1.0, -2.118e-22, 4.282), (4.371e-08, 0.0, 1.0, -0.07483), (1.0, 4.47e-08, -4.371e-08, 0.4), (0.0, 0.0, 0.0, 1.0)))
ob_handle_thickness.location = (-0.4, -3.967, 0.07923)
ob_handle_thickness.rotation_euler = (0.0, 1.571, 0.0)
ob_handle_thickness.scale = (0.05, 0.05, 0.05)
ob_handle_thickness.lineart.crease_threshold = 0.0
ob_comb.parent = ob_comb_rig
ob_comb.matrix_parent_inverse = Matrix(((1.0, 0.0, 4.441e-16, 0.4), (0.0, -4.284e-08, -1.0, 0.1), (0.0, 1.0, -4.371e-08, 4.21), (0.0, 0.0, 0.0, 1.0)))
ob_comb.location = (-2.914, -2.9, 0.1)
ob_comb.scale = (0.5, 0.05, 0.05)
ob_comb.lineart.crease_threshold = 0.0
_vg = ob_comb.vertex_groups.new(name='Comb0')
_vg.add([0, 1, 2, 3, 4, 5, 6, 7, 8, 9, 10, 11, 12, 13, 14, 15, 16, 17, 18, 19, 20, 21, 22, 23, 24, 25, 26, 27, 28, 29, 30, 31, 32, 33, 34, 35, 36, 37, 38, 39, 40, 41, 42, 43, 44, 45, 46, 47, 48, 49, 50, 51, 52, 53, 54, 55, 56, 57, 58, 59, 60, 61, 62, 63, 64, 65, 66, 67, 68, 69, 70, 71, 72, 73, 74, 75, 76, 77, 78, 79, 80, 81, 82, 83, 84, 85, 86, 87, 88, 89, 90, 91, 356, 358, 362, 363, 372, 373, 374, 375], 1.0, 'REPLACE')
_vg = ob_comb.vertex_groups.new(name='Comb1')
_vg.add([86, 91, 92, 93, 94, 95, 96, 97, 98, 99, 100, 101, 102, 103, 104, 105, 106, 107, 108, 109, 110, 111, 112, 113, 114, 115, 116, 117, 118, 119, 120, 121, 122, 123, 124, 125, 126, 127, 128, 129, 130, 131, 132, 133, 134, 135, 136, 137, 138, 139, 140, 141, 142, 143, 144, 145, 146, 147, 148, 149, 150, 151, 152, 153, 154, 155, 156, 157, 158, 159, 160, 161, 162, 163, 164, 165, 166, 167, 168, 169, 170, 171, 172, 173, 174, 175, 176, 177, 178, 179, 180, 181, 364, 365, 366, 367, 372, 373, 374, 375], 1.0, 'REPLACE')
_vg = ob_comb.vertex_groups.new(name='Comb2')
_vg.add([176, 181, 182, 183, 184, 185, 186, 187, 188, 189, 190, 191, 192, 193, 194, 195, 196, 197, 198, 199, 200, 201, 202, 203, 204, 205, 206, 207, 208, 209, 210, 211, 212, 213, 214, 215, 216, 217, 218, 219, 220, 221, 222, 223, 224, 225, 226, 227, 228, 229, 230, 231, 232, 233, 234, 235, 236, 237, 238, 239, 240, 241, 242, 243, 244, 245, 246, 247, 248, 249, 250, 251, 252, 253, 254, 255, 256, 257, 258, 259, 260, 261, 262, 263, 264, 265, 266, 267, 268, 269, 270, 271, 364, 365, 366, 367, 368, 369, 370, 371], 1.0, 'REPLACE')
_vg = ob_comb.vertex_groups.new(name='Comb3')
_vg.add([266, 267, 272, 273, 274, 275, 276, 277, 278, 279, 280, 281, 282, 283, 284, 285, 286, 287, 288, 289, 290, 291, 292, 293, 294, 295, 296, 297, 298, 299, 300, 301, 302, 303, 304, 305, 306, 307, 308, 309, 310, 311, 312, 313, 314, 315, 316, 317, 318, 319, 320, 321, 322, 323, 324, 325, 326, 327, 328, 329, 330, 331, 332, 333, 334, 335, 336, 337, 338, 339, 340, 341, 342, 343, 344, 345, 346, 347, 348, 349, 350, 351, 352, 353, 354, 355, 357, 359, 360, 361, 368, 369, 370, 371], 1.0, 'REPLACE')
_vg = ob_comb.vertex_groups.new(name='Handle')
_m = ob_comb.modifiers.new('Armature', 'ARMATURE')
_m.object = ob_comb_rig
ob_case.parent = ob_comb_rig
ob_case.matrix_parent_inverse = Matrix(((1.0, 0.0, 4.441e-16, 0.4), (0.0, -4.284e-08, -1.0, 0.1), (0.0, 1.0, -4.371e-08, 4.21), (0.0, 0.0, 0.0, 1.0)))
ob_case.location = (0.0, 0.0, 0.1)
ob_case.scale = (1.0, 1.0, 0.5)
ob_case.lock_rotations_4d = False
ob_case.empty_display_type = 'ARROWS'
ob_case.lineart.crease_threshold = 0.0
_vg = ob_case.vertex_groups.new(name='Case0')
_vg.add([2, 3, 6, 7, 10, 11, 14, 15, 20, 21, 22, 23, 28, 29, 30, 31, 32, 33, 34, 35, 36, 37, 38, 39, 40, 41, 42, 43, 44, 45, 46, 47], 1.0, 'REPLACE')
_vg = ob_case.vertex_groups.new(name='Case1')
_vg.add([32, 33, 34, 35, 36, 37, 38, 39, 40, 41, 42, 43, 44, 45, 46, 47, 48, 49, 50, 51, 52, 53, 54, 55, 56, 57, 58, 59, 60, 61, 62, 63], 1.0, 'REPLACE')
_vg = ob_case.vertex_groups.new(name='Case2')
_vg.add([0, 1, 4, 5, 8, 9, 12, 13, 16, 17, 18, 19, 24, 25, 26, 27, 48, 49, 50, 51, 52, 53, 54, 55, 56, 57, 58, 59, 60, 61, 62, 63], 1.0, 'REPLACE')
_vg = ob_case.vertex_groups.new(name='Handle')
_vg = ob_case.vertex_groups.new(name='Comb0')
_vg = ob_case.vertex_groups.new(name='Comb1')
_vg = ob_case.vertex_groups.new(name='Comb2')
_vg = ob_case.vertex_groups.new(name='Comb3')
_m = ob_case.modifiers.new('Armature', 'ARMATURE')
_m.object = ob_comb_rig
ob_window.location = (15.0, 0.0, 10.0)
ob_window.rotation_euler = (0.0, 1.047, 0.0)
ob_window.lineart.crease_threshold = 0.0
ob_backdrop.location = (0.0, 0.0, 0.0)
ob_backdrop.lineart.crease_threshold = 0.0
ob_lamp.location = (-7.665, 19.73, 5.904)
ob_lamp.rotation_euler = (0.6503, 0.05522, 1.866)
ob_lamp.lock_rotations_4d = False
ob_lamp.empty_display_type = 'ARROWS'
ob_lamp.color = (0.0, 0.0, 0.0, 0.0)
ob_lamp.hide_viewport = True
ob_lamp.lineart.crease_threshold = 0.0
ob_camera.location = (10.59, -11.05, 7.004)
ob_camera.rotation_euler = (1.109, 0.0, 0.8149)
ob_camera.lock_rotations_4d = False
ob_camera.empty_display_type = 'ARROWS'
ob_camera.color = (0.0, 0.0, 0.0, 0.0)
ob_camera.display_type = 'WIRE'
ob_camera.lineart.crease_threshold = 0.0

# ---- collection membership
col_collection_1.objects.link(ob_comb_rig)
col_collection_1.objects.link(ob_handle_outline)
col_collection_1.objects.link(ob_handle_thickness)
col_collection_1.objects.link(ob_comb)
col_collection_1.objects.link(ob_case)
col_collection_1.objects.link(ob_window)
col_collection_1.objects.link(ob_backdrop)
col_collection_1.objects.link(ob_lamp)
col_collection_1.objects.link(ob_camera)

# ---- scene / render settings (as saved in the file)
scene.camera = ob_camera
scene.frame_start = 1; scene.frame_end = 250; scene.frame_set(1)
scene.render.engine = 'CYCLES'
scene.render.resolution_percentage = 50
scene.render.dither_intensity = 0.0
scene.cycles.use_denoising = False
scene.cycles.samples = 128
scene.cycles.sampling_pattern = 'TABULATED_SOBOL'
scene.cycles.use_adaptive_sampling = False
scene.cycles.use_light_tree = False
scene.cycles.blur_glossy = 0.0
scene.cycles.sample_clamp_indirect = 0.0
scene.view_settings.view_transform = 'Standard'
bpy.context.view_layer.update()

